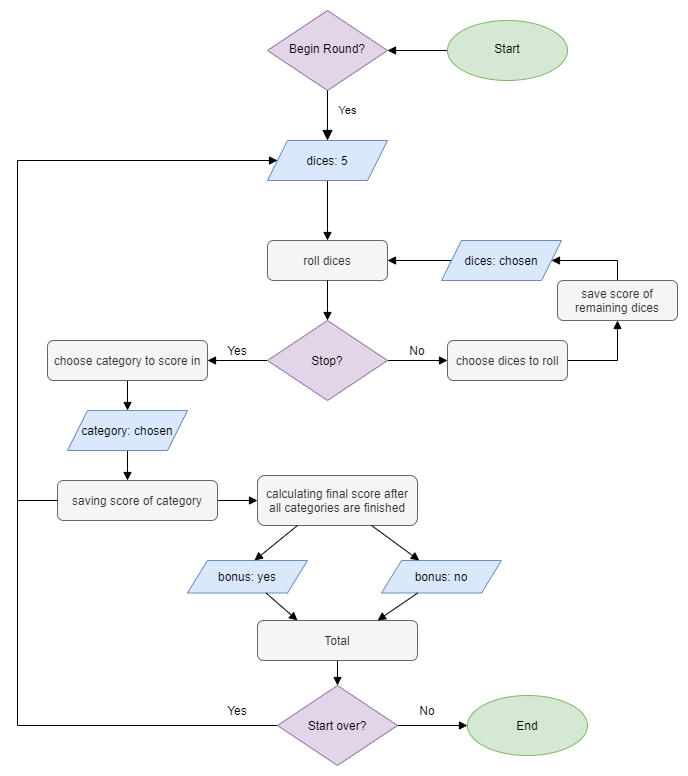

The diagram above was exported from draw.io. Its source (the exported page's mxGraphModel, read from the mxfile embedded in the PNG):
<mxGraphModel dx="2489" dy="1941" grid="1" gridSize="10" guides="1" tooltips="1" connect="1" arrows="1" fold="1" page="1" pageScale="1" pageWidth="827" pageHeight="1169" math="0" shadow="0">
  <root>
    <mxCell id="WIyWlLk6GJQsqaUBKTNV-0" />
    <mxCell id="WIyWlLk6GJQsqaUBKTNV-1" parent="WIyWlLk6GJQsqaUBKTNV-0" />
    <mxCell id="WIyWlLk6GJQsqaUBKTNV-6" value="Begin Round?" style="rhombus;whiteSpace=wrap;html=1;shadow=0;fontFamily=Helvetica;fontSize=12;align=center;strokeWidth=1;spacing=6;spacingTop=-4;fillColor=#e1d5e7;strokeColor=#9673a6;" parent="WIyWlLk6GJQsqaUBKTNV-1" vertex="1">
      <mxGeometry x="180" y="-90" width="120" height="80" as="geometry" />
    </mxCell>
    <mxCell id="WIyWlLk6GJQsqaUBKTNV-7" value="roll dices" style="rounded=1;whiteSpace=wrap;html=1;fontSize=12;glass=0;strokeWidth=1;shadow=0;fillColor=#f5f5f5;strokeColor=#666666;fontColor=#333333;" parent="WIyWlLk6GJQsqaUBKTNV-1" vertex="1">
      <mxGeometry x="180" y="140" width="120" height="40" as="geometry" />
    </mxCell>
    <mxCell id="9buJtz4wL6upu8owj7vf-40" value="" style="edgeStyle=orthogonalEdgeStyle;rounded=0;orthogonalLoop=1;jettySize=auto;html=1;endArrow=block;endFill=1;startArrow=none;startFill=0;" edge="1" parent="WIyWlLk6GJQsqaUBKTNV-1" source="bB3OJsNHavDJEydfd4XV-1" target="WIyWlLk6GJQsqaUBKTNV-6">
      <mxGeometry relative="1" as="geometry" />
    </mxCell>
    <mxCell id="bB3OJsNHavDJEydfd4XV-1" value="Start" style="ellipse;whiteSpace=wrap;html=1;shadow=0;strokeWidth=1;spacing=6;spacingTop=-4;fillColor=#d5e8d4;strokeColor=#82b366;" parent="WIyWlLk6GJQsqaUBKTNV-1" vertex="1">
      <mxGeometry x="360" y="-80" width="120" height="60" as="geometry" />
    </mxCell>
    <mxCell id="9buJtz4wL6upu8owj7vf-45" value="" style="edgeStyle=orthogonalEdgeStyle;rounded=0;orthogonalLoop=1;jettySize=auto;html=1;endArrow=block;endFill=1;" edge="1" parent="WIyWlLk6GJQsqaUBKTNV-1" source="9buJtz4wL6upu8owj7vf-3" target="9buJtz4wL6upu8owj7vf-9">
      <mxGeometry relative="1" as="geometry" />
    </mxCell>
    <mxCell id="9buJtz4wL6upu8owj7vf-51" style="edgeStyle=orthogonalEdgeStyle;rounded=0;orthogonalLoop=1;jettySize=auto;html=1;endArrow=block;endFill=1;startArrow=none;startFill=0;" edge="1" parent="WIyWlLk6GJQsqaUBKTNV-1" source="9buJtz4wL6upu8owj7vf-3" target="9buJtz4wL6upu8owj7vf-16">
      <mxGeometry relative="1" as="geometry" />
    </mxCell>
    <mxCell id="9buJtz4wL6upu8owj7vf-3" value="Stop?" style="rhombus;whiteSpace=wrap;html=1;fillColor=#e1d5e7;strokeColor=#9673a6;" vertex="1" parent="WIyWlLk6GJQsqaUBKTNV-1">
      <mxGeometry x="180" y="220" width="120" height="80" as="geometry" />
    </mxCell>
    <mxCell id="9buJtz4wL6upu8owj7vf-6" value="" style="endArrow=block;html=1;exitX=0.5;exitY=1;exitDx=0;exitDy=0;endFill=1;" edge="1" parent="WIyWlLk6GJQsqaUBKTNV-1" source="WIyWlLk6GJQsqaUBKTNV-7" target="9buJtz4wL6upu8owj7vf-3">
      <mxGeometry width="50" height="50" relative="1" as="geometry">
        <mxPoint x="200" y="340" as="sourcePoint" />
        <mxPoint x="250" y="290" as="targetPoint" />
      </mxGeometry>
    </mxCell>
    <mxCell id="9buJtz4wL6upu8owj7vf-43" value="" style="edgeStyle=orthogonalEdgeStyle;rounded=0;orthogonalLoop=1;jettySize=auto;html=1;endArrow=block;endFill=1;entryX=0.5;entryY=1;entryDx=0;entryDy=0;entryPerimeter=0;" edge="1" parent="WIyWlLk6GJQsqaUBKTNV-1" source="9buJtz4wL6upu8owj7vf-9" target="9buJtz4wL6upu8owj7vf-10">
      <mxGeometry relative="1" as="geometry">
        <Array as="points">
          <mxPoint x="530" y="260" />
        </Array>
      </mxGeometry>
    </mxCell>
    <mxCell id="9buJtz4wL6upu8owj7vf-9" value="choose dices to roll" style="rounded=1;whiteSpace=wrap;html=1;fontSize=12;glass=0;strokeWidth=1;shadow=0;fillColor=#f5f5f5;strokeColor=#666666;fontColor=#333333;" vertex="1" parent="WIyWlLk6GJQsqaUBKTNV-1">
      <mxGeometry x="360" y="240" width="120" height="40" as="geometry" />
    </mxCell>
    <mxCell id="9buJtz4wL6upu8owj7vf-44" value="" style="edgeStyle=orthogonalEdgeStyle;rounded=0;orthogonalLoop=1;jettySize=auto;html=1;endArrow=block;endFill=1;" edge="1" parent="WIyWlLk6GJQsqaUBKTNV-1" source="9buJtz4wL6upu8owj7vf-10" target="9buJtz4wL6upu8owj7vf-12">
      <mxGeometry relative="1" as="geometry">
        <Array as="points">
          <mxPoint x="530" y="160" />
        </Array>
      </mxGeometry>
    </mxCell>
    <mxCell id="9buJtz4wL6upu8owj7vf-10" value="save score of remaining dices" style="rounded=1;whiteSpace=wrap;html=1;fontSize=12;glass=0;strokeWidth=1;shadow=0;fillColor=#f5f5f5;strokeColor=#666666;fontColor=#333333;" vertex="1" parent="WIyWlLk6GJQsqaUBKTNV-1">
      <mxGeometry x="470" y="180" width="120" height="40" as="geometry" />
    </mxCell>
    <mxCell id="9buJtz4wL6upu8owj7vf-14" value="" style="edgeStyle=orthogonalEdgeStyle;rounded=0;orthogonalLoop=1;jettySize=auto;html=1;endArrow=block;endFill=1;" edge="1" parent="WIyWlLk6GJQsqaUBKTNV-1" source="9buJtz4wL6upu8owj7vf-11" target="WIyWlLk6GJQsqaUBKTNV-7">
      <mxGeometry relative="1" as="geometry" />
    </mxCell>
    <mxCell id="9buJtz4wL6upu8owj7vf-11" value="dices: 5" style="shape=parallelogram;perimeter=parallelogramPerimeter;whiteSpace=wrap;html=1;fixedSize=1;fillColor=#dae8fc;strokeColor=#6c8ebf;" vertex="1" parent="WIyWlLk6GJQsqaUBKTNV-1">
      <mxGeometry x="180" y="40" width="120" height="40" as="geometry" />
    </mxCell>
    <mxCell id="9buJtz4wL6upu8owj7vf-42" value="" style="edgeStyle=orthogonalEdgeStyle;rounded=0;orthogonalLoop=1;jettySize=auto;html=1;endArrow=block;endFill=1;" edge="1" parent="WIyWlLk6GJQsqaUBKTNV-1" source="9buJtz4wL6upu8owj7vf-12" target="WIyWlLk6GJQsqaUBKTNV-7">
      <mxGeometry relative="1" as="geometry" />
    </mxCell>
    <mxCell id="9buJtz4wL6upu8owj7vf-12" value="dices: chosen" style="shape=parallelogram;perimeter=parallelogramPerimeter;whiteSpace=wrap;html=1;fixedSize=1;fillColor=#dae8fc;strokeColor=#6c8ebf;" vertex="1" parent="WIyWlLk6GJQsqaUBKTNV-1">
      <mxGeometry x="354" y="140" width="120" height="40" as="geometry" />
    </mxCell>
    <mxCell id="9buJtz4wL6upu8owj7vf-13" value="Yes" style="edgeStyle=orthogonalEdgeStyle;rounded=0;html=1;jettySize=auto;orthogonalLoop=1;fontSize=11;endArrow=block;endFill=1;endSize=8;strokeWidth=1;shadow=0;labelBackgroundColor=none;exitX=0.5;exitY=1;exitDx=0;exitDy=0;" edge="1" parent="WIyWlLk6GJQsqaUBKTNV-1" source="WIyWlLk6GJQsqaUBKTNV-6" target="9buJtz4wL6upu8owj7vf-11">
      <mxGeometry x="-0.2" y="20" relative="1" as="geometry">
        <mxPoint as="offset" />
        <mxPoint x="170" y="70" as="sourcePoint" />
        <mxPoint x="170" y="340" as="targetPoint" />
      </mxGeometry>
    </mxCell>
    <mxCell id="9buJtz4wL6upu8owj7vf-53" value="" style="edgeStyle=orthogonalEdgeStyle;rounded=0;orthogonalLoop=1;jettySize=auto;html=1;endArrow=block;endFill=1;" edge="1" parent="WIyWlLk6GJQsqaUBKTNV-1" source="9buJtz4wL6upu8owj7vf-16" target="9buJtz4wL6upu8owj7vf-17">
      <mxGeometry relative="1" as="geometry" />
    </mxCell>
    <mxCell id="9buJtz4wL6upu8owj7vf-16" value="choose category to score in" style="rounded=1;whiteSpace=wrap;html=1;fontSize=12;glass=0;strokeWidth=1;shadow=0;fillColor=#f5f5f5;strokeColor=#666666;fontColor=#333333;" vertex="1" parent="WIyWlLk6GJQsqaUBKTNV-1">
      <mxGeometry x="-40" y="240" width="160" height="40" as="geometry" />
    </mxCell>
    <mxCell id="9buJtz4wL6upu8owj7vf-48" value="" style="edgeStyle=orthogonalEdgeStyle;rounded=0;orthogonalLoop=1;jettySize=auto;html=1;endArrow=block;endFill=1;" edge="1" parent="WIyWlLk6GJQsqaUBKTNV-1" source="9buJtz4wL6upu8owj7vf-17">
      <mxGeometry relative="1" as="geometry">
        <mxPoint x="40" y="380" as="targetPoint" />
      </mxGeometry>
    </mxCell>
    <mxCell id="9buJtz4wL6upu8owj7vf-17" value="category: chosen" style="shape=parallelogram;perimeter=parallelogramPerimeter;whiteSpace=wrap;html=1;fixedSize=1;fillColor=#dae8fc;strokeColor=#6c8ebf;" vertex="1" parent="WIyWlLk6GJQsqaUBKTNV-1">
      <mxGeometry x="-20" y="310" width="120" height="40" as="geometry" />
    </mxCell>
    <mxCell id="9buJtz4wL6upu8owj7vf-58" value="" style="edgeStyle=orthogonalEdgeStyle;rounded=0;orthogonalLoop=1;jettySize=auto;html=1;endArrow=block;endFill=1;" edge="1" parent="WIyWlLk6GJQsqaUBKTNV-1" source="9buJtz4wL6upu8owj7vf-19" target="9buJtz4wL6upu8owj7vf-21">
      <mxGeometry relative="1" as="geometry" />
    </mxCell>
    <mxCell id="9buJtz4wL6upu8owj7vf-19" value="saving score of category" style="rounded=1;whiteSpace=wrap;html=1;fontSize=12;glass=0;strokeWidth=1;shadow=0;fillColor=#f5f5f5;strokeColor=#666666;fontColor=#333333;" vertex="1" parent="WIyWlLk6GJQsqaUBKTNV-1">
      <mxGeometry x="-30" y="380" width="160" height="40" as="geometry" />
    </mxCell>
    <mxCell id="9buJtz4wL6upu8owj7vf-21" value="calculating final score after&lt;br&gt;all categories are finished" style="rounded=1;whiteSpace=wrap;html=1;fontSize=12;glass=0;strokeWidth=1;shadow=0;fillColor=#f5f5f5;strokeColor=#666666;fontColor=#333333;" vertex="1" parent="WIyWlLk6GJQsqaUBKTNV-1">
      <mxGeometry x="170" y="375" width="160" height="50" as="geometry" />
    </mxCell>
    <mxCell id="9buJtz4wL6upu8owj7vf-22" value="bonus: no" style="shape=parallelogram;perimeter=parallelogramPerimeter;whiteSpace=wrap;html=1;fixedSize=1;fillColor=#dae8fc;strokeColor=#6c8ebf;" vertex="1" parent="WIyWlLk6GJQsqaUBKTNV-1">
      <mxGeometry x="294" y="460" width="120" height="32.5" as="geometry" />
    </mxCell>
    <mxCell id="9buJtz4wL6upu8owj7vf-64" value="" style="edgeStyle=orthogonalEdgeStyle;rounded=0;orthogonalLoop=1;jettySize=auto;html=1;endArrow=block;endFill=1;" edge="1" parent="WIyWlLk6GJQsqaUBKTNV-1" source="9buJtz4wL6upu8owj7vf-24" target="9buJtz4wL6upu8owj7vf-27">
      <mxGeometry relative="1" as="geometry" />
    </mxCell>
    <mxCell id="9buJtz4wL6upu8owj7vf-24" value="Total" style="rounded=1;whiteSpace=wrap;html=1;fontSize=12;glass=0;strokeWidth=1;shadow=0;fillColor=#f5f5f5;strokeColor=#666666;fontColor=#333333;" vertex="1" parent="WIyWlLk6GJQsqaUBKTNV-1">
      <mxGeometry x="170" y="520" width="160" height="40" as="geometry" />
    </mxCell>
    <mxCell id="9buJtz4wL6upu8owj7vf-31" value="" style="edgeStyle=orthogonalEdgeStyle;rounded=0;orthogonalLoop=1;jettySize=auto;html=1;endArrow=block;endFill=1;" edge="1" parent="WIyWlLk6GJQsqaUBKTNV-1" source="9buJtz4wL6upu8owj7vf-27" target="9buJtz4wL6upu8owj7vf-30">
      <mxGeometry relative="1" as="geometry" />
    </mxCell>
    <mxCell id="9buJtz4wL6upu8owj7vf-38" value="" style="edgeStyle=orthogonalEdgeStyle;rounded=0;orthogonalLoop=1;jettySize=auto;html=1;endArrow=block;endFill=1;startArrow=none;startFill=0;" edge="1" parent="WIyWlLk6GJQsqaUBKTNV-1" source="9buJtz4wL6upu8owj7vf-27" target="9buJtz4wL6upu8owj7vf-11">
      <mxGeometry relative="1" as="geometry">
        <mxPoint x="90" y="770" as="targetPoint" />
        <Array as="points">
          <mxPoint x="-70" y="625" />
          <mxPoint x="-70" y="60" />
        </Array>
      </mxGeometry>
    </mxCell>
    <mxCell id="9buJtz4wL6upu8owj7vf-27" value="Start over?" style="rhombus;whiteSpace=wrap;html=1;fillColor=#e1d5e7;strokeColor=#9673a6;" vertex="1" parent="WIyWlLk6GJQsqaUBKTNV-1">
      <mxGeometry x="190" y="585" width="120" height="80" as="geometry" />
    </mxCell>
    <mxCell id="9buJtz4wL6upu8owj7vf-30" value="End" style="ellipse;whiteSpace=wrap;html=1;fillColor=#d5e8d4;strokeColor=#82b366;" vertex="1" parent="WIyWlLk6GJQsqaUBKTNV-1">
      <mxGeometry x="380" y="595" width="120" height="60" as="geometry" />
    </mxCell>
    <mxCell id="9buJtz4wL6upu8owj7vf-32" value="No" style="text;html=1;strokeColor=none;fillColor=none;align=center;verticalAlign=middle;whiteSpace=wrap;rounded=0;" vertex="1" parent="WIyWlLk6GJQsqaUBKTNV-1">
      <mxGeometry x="320" y="600" width="40" height="20" as="geometry" />
    </mxCell>
    <mxCell id="9buJtz4wL6upu8owj7vf-39" value="Yes" style="text;html=1;strokeColor=none;fillColor=none;align=center;verticalAlign=middle;whiteSpace=wrap;rounded=0;" vertex="1" parent="WIyWlLk6GJQsqaUBKTNV-1">
      <mxGeometry x="130" y="600" width="40" height="20" as="geometry" />
    </mxCell>
    <mxCell id="9buJtz4wL6upu8owj7vf-52" value="No" style="text;html=1;strokeColor=none;fillColor=none;align=center;verticalAlign=middle;whiteSpace=wrap;rounded=0;" vertex="1" parent="WIyWlLk6GJQsqaUBKTNV-1">
      <mxGeometry x="310" y="240" width="40" height="20" as="geometry" />
    </mxCell>
    <mxCell id="9buJtz4wL6upu8owj7vf-55" value="Yes" style="text;html=1;strokeColor=none;fillColor=none;align=center;verticalAlign=middle;whiteSpace=wrap;rounded=0;" vertex="1" parent="WIyWlLk6GJQsqaUBKTNV-1">
      <mxGeometry x="130" y="240" width="40" height="20" as="geometry" />
    </mxCell>
    <mxCell id="9buJtz4wL6upu8owj7vf-57" value="" style="endArrow=none;html=1;exitX=0;exitY=0.5;exitDx=0;exitDy=0;" edge="1" parent="WIyWlLk6GJQsqaUBKTNV-1" source="9buJtz4wL6upu8owj7vf-19">
      <mxGeometry width="50" height="50" relative="1" as="geometry">
        <mxPoint x="450" y="500" as="sourcePoint" />
        <mxPoint x="-70" y="400" as="targetPoint" />
      </mxGeometry>
    </mxCell>
    <mxCell id="9buJtz4wL6upu8owj7vf-59" value="bonus: yes" style="shape=parallelogram;perimeter=parallelogramPerimeter;whiteSpace=wrap;html=1;fixedSize=1;fillColor=#dae8fc;strokeColor=#6c8ebf;" vertex="1" parent="WIyWlLk6GJQsqaUBKTNV-1">
      <mxGeometry x="100" y="460" width="120" height="32.5" as="geometry" />
    </mxCell>
    <mxCell id="9buJtz4wL6upu8owj7vf-60" value="" style="endArrow=block;html=1;exitX=0.25;exitY=1;exitDx=0;exitDy=0;entryX=0.558;entryY=0;entryDx=0;entryDy=0;entryPerimeter=0;endFill=1;" edge="1" parent="WIyWlLk6GJQsqaUBKTNV-1" source="9buJtz4wL6upu8owj7vf-21" target="9buJtz4wL6upu8owj7vf-59">
      <mxGeometry width="50" height="50" relative="1" as="geometry">
        <mxPoint x="450" y="400" as="sourcePoint" />
        <mxPoint x="500" y="350" as="targetPoint" />
      </mxGeometry>
    </mxCell>
    <mxCell id="9buJtz4wL6upu8owj7vf-61" value="" style="endArrow=block;html=1;startArrow=none;startFill=0;endFill=1;" edge="1" parent="WIyWlLk6GJQsqaUBKTNV-1" source="9buJtz4wL6upu8owj7vf-21" target="9buJtz4wL6upu8owj7vf-22">
      <mxGeometry width="50" height="50" relative="1" as="geometry">
        <mxPoint x="450" y="400" as="sourcePoint" />
        <mxPoint x="500" y="350" as="targetPoint" />
      </mxGeometry>
    </mxCell>
    <mxCell id="9buJtz4wL6upu8owj7vf-62" value="" style="endArrow=block;html=1;entryX=0.75;entryY=0;entryDx=0;entryDy=0;endFill=1;" edge="1" parent="WIyWlLk6GJQsqaUBKTNV-1" source="9buJtz4wL6upu8owj7vf-22" target="9buJtz4wL6upu8owj7vf-24">
      <mxGeometry width="50" height="50" relative="1" as="geometry">
        <mxPoint x="450" y="400" as="sourcePoint" />
        <mxPoint x="500" y="350" as="targetPoint" />
      </mxGeometry>
    </mxCell>
    <mxCell id="9buJtz4wL6upu8owj7vf-63" value="" style="endArrow=block;html=1;entryX=0.25;entryY=0;entryDx=0;entryDy=0;endFill=1;" edge="1" parent="WIyWlLk6GJQsqaUBKTNV-1" source="9buJtz4wL6upu8owj7vf-59" target="9buJtz4wL6upu8owj7vf-24">
      <mxGeometry width="50" height="50" relative="1" as="geometry">
        <mxPoint x="450" y="400" as="sourcePoint" />
        <mxPoint x="500" y="350" as="targetPoint" />
      </mxGeometry>
    </mxCell>
  </root>
</mxGraphModel>